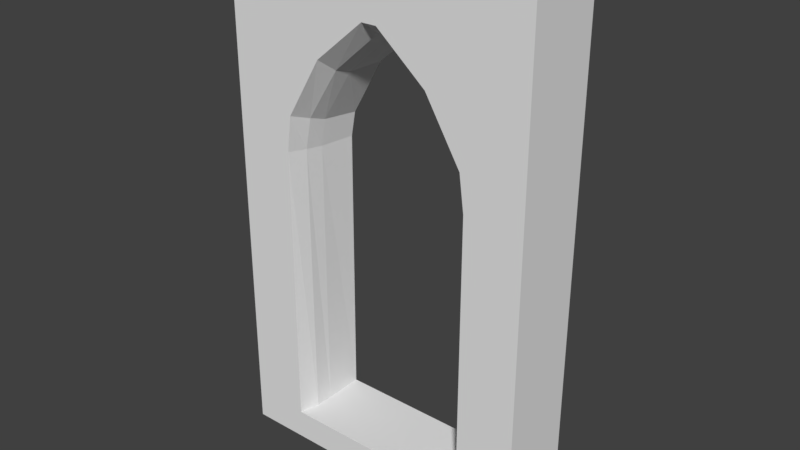 # Source: SM_VentanaPrimerPiso_3x0.75x5.blend  (saved by Blender 2.78.0; exported with 4.5.12 LTS)
import bpy
from mathutils import Matrix  # noqa: F401  (used for matrix-valued properties, if any)

bpy.ops.wm.read_factory_settings(use_empty=True)
scene = bpy.context.scene
scene.name = 'Scene'

# ---- collections
col_collection_1 = bpy.data.collections.new('Collection 1'); scene.collection.children.link(col_collection_1)

# ---- world
world_world = bpy.data.worlds.new('World'); scene.world = world_world
world_world.color = (0.05088, 0.05088, 0.05088)
world_world.use_sun_shadow = False
world_world.sun_shadow_jitter_overblur = 0.0
world_world.cycles.sampling_method = 'MANUAL'

# ---- meshes
me_sm_ventanaprimerpiso_3x0_75x5 = bpy.data.meshes.new('SM_VentanaPrimerPiso 3x0.75x5')
me_sm_ventanaprimerpiso_3x0_75x5.from_pydata([(0.0, 0.0, 0.0), (2.999, 0.0, 0.0), (0.5574, 0.0, 0.0), (2.442, 0.0, 0.0), (0.5574, 0.0, 3.043), (2.442, 0.0, 3.043), (0.0, 0.0, 3.043), (0.3902, 0.0, 0.0), (2.999, 0.0, 3.043), (2.609, 0.0, 0.0), (0.5574, 0.0004927, 0.1324), (2.442, 0.0004927, 0.1324), (2.396, 0.0, 3.387), (2.053, 0.0, 3.958), (0.6035, 0.0, 3.387), (0.9459, 0.0, 3.958), (1.426, 0.0, 4.362), (1.573, 0.0, 4.362), (0.6035, 0.325, 5.0), (0.0, 0.325, 0.0), (2.396, 0.325, 5.0), (2.999, 0.325, 0.0), (0.0, 0.0, 5.0), (0.3902, 0.0, 5.0), (2.999, 0.0, 5.0), (2.609, 0.0, 5.0), (1.573, 0.0, 5.0), (1.426, 0.0, 5.0), (0.9459, 0.0, 5.0), (0.6035, 0.0, 5.0), (2.053, 0.0, 5.0), (0.0, 0.0, 3.387), (2.396, 0.0, 5.0), (2.999, 0.0, 3.387), (2.609, 0.45, 0.0), (0.3902, 0.45, 0.0), (2.999, 0.45, 0.0), (0.0, 0.45, 0.0), (0.0, 0.45, 2.975), (0.3902, 0.25, 2.975), (2.999, 0.45, 2.975), (2.609, 0.25, 2.975), (2.609, 0.45, 5.0), (2.999, 0.45, 5.0), (0.3902, 0.45, 5.0), (0.0, 0.45, 5.0), (0.3902, 0.25, 3.222), (0.0, 0.45, 3.222), (0.6035, 0.45, 5.0), (2.609, 0.25, 3.222), (2.999, 0.45, 3.222), (1.426, 0.45, 5.0), (2.396, 0.45, 5.0), (0.9459, 0.45, 5.0), (0.3902, 0.0, 3.387), (1.573, 0.45, 5.0), (0.3902, 0.0, 3.043), (2.053, 0.45, 5.0), (2.609, 0.0, 3.387), (2.609, 0.0, 3.043), (2.337, 0.75, 3.219), (0.6624, 0.75, 3.219), (0.6187, 0.75, 2.975), (1.427, 0.75, 4.148), (0.6187, 0.75, -0.000849), (2.38, 0.75, 2.975), (0.3902, 0.75, 0.0), (0.3902, 0.75, 2.975), (1.572, 0.75, 4.148), (2.38, 0.75, -0.000849), (2.609, 0.75, 0.0), (2.609, 0.75, 2.975), (0.3902, 0.75, 3.222), (0.6035, 0.75, 5.0), (0.3902, 0.75, 5.0), (2.609, 0.75, 3.222), (2.396, 0.75, 5.0), (2.609, 0.75, 5.0), (1.426, 0.75, 5.0), (0.9459, 0.75, 5.0), (0.0, 0.325, 5.0), (0.3902, 0.325, 5.0), (0.9459, 0.325, 5.0), (1.426, 0.325, 5.0), (1.573, 0.75, 5.0), (2.053, 0.75, 5.0), (2.999, 0.325, 5.0), (2.609, 0.325, 5.0), (0.3902, 0.325, 0.0), (0.0, 0.325, 3.019), (0.0, 0.325, 3.321), (2.053, 0.325, 5.0), (1.573, 0.325, 5.0), (2.609, 0.325, 0.0), (2.999, 0.325, 3.019), (2.999, 0.325, 3.321), (2.442, 0.325, -0.0004244), (0.5574, 0.325, -0.0004244), (0.5574, 0.0, 0.2908), (0.0, 0.0, 0.3), (0.0, 0.45, 0.3), (0.3902, 0.25, 0.3), (0.3902, 0.0, 0.3), (0.6073, 0.75, 0.2908), (0.3902, 0.75, 0.3), (0.0, 0.325, 0.3), (2.442, 0.0, 0.2908), (2.999, 0.0, 0.3), (2.999, 0.45, 0.3), (2.609, 0.25, 0.3), (2.609, 0.0, 0.3), (2.392, 0.75, 0.2908), (2.609, 0.75, 0.3), (2.999, 0.325, 0.3), (1.427, 0.3742, 4.181), (1.428, 0.1954, 4.229), (1.572, 0.3742, 4.181), (1.571, 0.1954, 4.229), (2.349, 0.3742, 3.259), (2.352, 0.1954, 3.321), (2.026, 0.75, 3.759), (2.036, 0.1954, 3.82), (2.04, 0.3742, 3.766), (2.407, 0.1923, 3.019), (2.392, 0.3707, 2.996), (0.6497, 0.3742, 3.259), (0.6466, 0.1954, 3.321), (0.9734, 0.75, 3.759), (0.9633, 0.1954, 3.82), (0.9594, 0.3742, 3.766), (0.5925, 0.1923, 3.019), (0.6073, 0.3707, 2.996), (0.6073, 0.3707, 0.2908), (0.6073, 0.1923, 0.2908), (2.392, 0.3707, 0.2908), (2.392, 0.1923, 0.2908), (2.999, 0.75, 0.3), (2.999, 0.75, 2.975), (2.999, 0.75, 0.0), (0.0, 0.75, 0.3), (0.0, 0.75, 2.975), (0.0, 0.75, 0.0), (2.999, 0.75, 5.0), (2.999, 0.75, 3.222), (0.0, 0.75, 5.0), (0.0, 0.75, 3.222)], [(10, 2), (11, 3)], [(88, 19, 37, 35), (81, 18, 48, 44), (133, 98, 106, 135), (126, 128, 15, 14), (133, 130, 4, 98), (134, 135, 123, 124), (90, 80, 45, 47), (130, 126, 14, 4), (105, 89, 38, 100), (18, 82, 53, 48), (80, 81, 44, 45), (82, 83, 51, 53), (13, 12, 32, 30), (17, 13, 30, 26), (8, 33, 58, 59), (60, 120, 85, 76), (89, 90, 47, 38), (40, 137, 143, 50), (91, 57, 55, 92), (35, 37, 141, 66), (45, 44, 74, 144), (88, 35, 66, 64, 97), (49, 75, 77, 42), (38, 47, 145, 140), (46, 44, 74, 72), (43, 142, 77, 42), (34, 70, 138, 36), (5, 59, 58, 12), (107, 110, 9, 1), (34, 70, 112, 109), (63, 68, 116, 114), (71, 65, 60, 75), (77, 75, 60, 76), (120, 68, 84, 85), (135, 106, 5, 123), (93, 34, 36, 21), (119, 12, 13, 121), (115, 117, 17, 16), (16, 27, 28, 15), (15, 28, 29, 14), (29, 23, 54, 14), (95, 50, 43, 86), (23, 22, 31, 54), (6, 56, 54, 31), (4, 14, 54, 56), (123, 5, 12, 119), (113, 108, 40, 94), (24, 86, 87, 25), (8, 94, 95, 33), (102, 98, 4, 56), (99, 0, 7, 102), (104, 67, 62, 103), (1, 21, 113, 107), (61, 73, 79, 127), (127, 79, 78, 63), (67, 72, 61, 62), (74, 73, 61, 72), (86, 43, 42, 87), (94, 40, 50, 95), (21, 36, 108, 113), (98, 2, 3, 106), (57, 85, 84, 55), (53, 51, 78, 79), (39, 46, 72, 67), (101, 39, 67, 104), (48, 53, 79, 73), (44, 48, 73, 74), (9, 93, 21, 1), (20, 52, 57, 91), (120, 122, 116, 68), (2, 7, 88, 97), (70, 69, 111, 112), (112, 111, 65, 71), (110, 59, 5, 106), (6, 31, 90, 89), (25, 58, 33, 24), (32, 12, 58, 25), (28, 27, 83, 82), (22, 23, 81, 80), (29, 28, 82, 18), (99, 6, 89, 105), (31, 22, 80, 90), (23, 29, 18, 81), (7, 0, 19, 88), (41, 71, 75, 49), (52, 76, 85, 57), (0, 99, 105, 19), (35, 101, 104, 66), (66, 104, 103, 64), (6, 99, 102, 56), (7, 2, 98, 102), (19, 105, 100, 37), (3, 96, 93, 9), (8, 59, 110, 107), (25, 87, 20, 32), (33, 95, 86, 24), (32, 20, 91, 30), (30, 91, 92, 26), (9, 110, 106, 3), (109, 112, 71, 41), (42, 77, 76, 52), (107, 113, 94, 8), (128, 115, 16, 15), (75, 77, 142, 143), (60, 118, 122, 120), (124, 123, 119, 118), (97, 64, 69, 96), (121, 13, 17, 117), (127, 63, 114, 129), (129, 114, 115, 128), (111, 134, 124, 65), (136, 112, 71, 137), (118, 119, 121, 122), (65, 124, 118, 60), (62, 61, 125, 131), (131, 125, 126, 130), (61, 127, 129, 125), (125, 129, 128, 126), (103, 62, 131, 132), (132, 131, 130, 133), (138, 70, 112, 136), (50, 143, 142, 43), (122, 121, 117, 116), (139, 140, 67, 104), (64, 103, 111, 69), (51, 55, 84, 78), (72, 145, 144, 74), (16, 17, 26, 27), (67, 140, 145, 72), (141, 139, 104, 66), (2, 97, 96, 3), (47, 45, 144, 145), (133, 135, 134, 132), (27, 26, 92, 83), (103, 132, 134, 111), (83, 92, 55, 51), (37, 100, 139, 141), (63, 78, 84, 68), (100, 38, 140, 139), (36, 138, 136, 108), (108, 136, 137, 40), (71, 75, 143, 137), (93, 96, 69, 70, 34), (87, 42, 52, 20), (114, 116, 117, 115)])
me_sm_ventanaprimerpiso_3x0_75x5.use_remesh_preserve_volume = False
me_sm_ventanaprimerpiso_3x0_75x5.use_remesh_preserve_attributes = False
me_sm_ventanaprimerpiso_3x0_75x5.use_mirror_vertex_groups = False
me_sm_ventanaprimerpiso_3x0_75x5.update()

# ---- objects
ob_sm_ventanaprimerpiso_3x0_75x5 = bpy.data.objects.new('SM_VentanaPrimerPiso 3x0.75x5', me_sm_ventanaprimerpiso_3x0_75x5)

# ---- transforms, parenting, visibility, modifiers, constraints
ob_sm_ventanaprimerpiso_3x0_75x5.location = (0.0, -2.897e-05, 0.0)
ob_sm_ventanaprimerpiso_3x0_75x5.lineart.crease_threshold = 0.0

# ---- collection membership
col_collection_1.objects.link(ob_sm_ventanaprimerpiso_3x0_75x5)

# ---- scene / render settings (as saved in the file)
scene.frame_start = 1; scene.frame_end = 250; scene.frame_set(1)
scene.render.engine = 'CYCLES'
scene.render.resolution_percentage = 50
scene.render.dither_intensity = 0.0
scene.render.use_persistent_data = True
scene.cycles.shading_system = True
scene.cycles.use_denoising = False
scene.cycles.samples = 128
scene.cycles.sampling_pattern = 'TABULATED_SOBOL'
scene.cycles.light_sampling_threshold = 0.0
scene.cycles.use_adaptive_sampling = False
scene.cycles.use_light_tree = False
scene.cycles.blur_glossy = 0.0
scene.cycles.sample_clamp_indirect = 0.0
scene.view_settings.view_transform = 'Standard'
bpy.context.view_layer.update()

# ---- added for rendering (the .blend has no active camera and no usable light): camera, sun
cam_auto = bpy.data.cameras.new('AutoCamera')
cam_auto.lens = 50.0
cam_auto.sensor_width = 36.0
cam_auto.clip_end = 1000.0
ob_auto_camera = bpy.data.objects.new('AutoCamera', cam_auto)
scene.collection.objects.link(ob_auto_camera)
ob_auto_camera.location = (6.93914, -6.15256, 6.85126)
ob_auto_camera.rotation_euler = (1.09748, -7.21219e-08, 0.694738)
scene.camera = ob_auto_camera
light_auto_sun = bpy.data.lights.new('AutoSun', 'SUN')
light_auto_sun.energy = 3.0
light_auto_sun.angle = 0.0523599
ob_auto_sun = bpy.data.objects.new('AutoSun', light_auto_sun)
scene.collection.objects.link(ob_auto_sun)
ob_auto_sun.rotation_euler = (0.872665, 0.174533, 0.523599)
bpy.context.view_layer.update()
